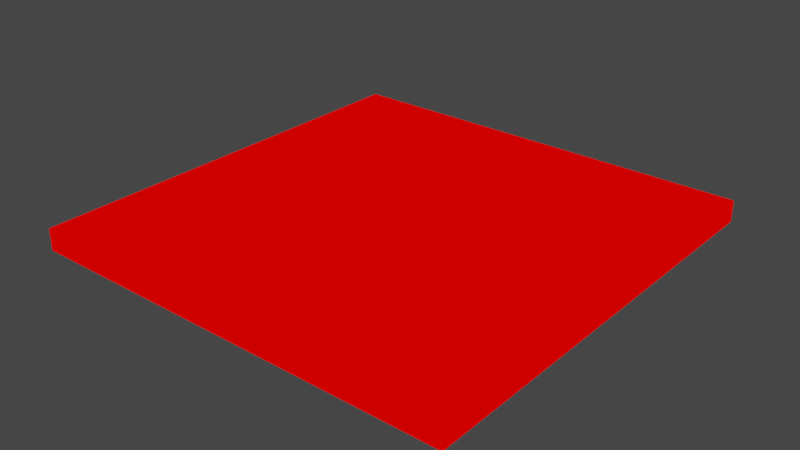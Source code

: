 # Source: floor_flat.blend  (saved by Blender 2.82.7; exported with 4.5.12 LTS)
import bpy
from mathutils import Matrix  # noqa: F401  (used for matrix-valued properties, if any)

bpy.ops.wm.read_factory_settings(use_empty=True)
scene = bpy.context.scene
scene.name = 'Scene'

# ---- collections
col_collection = bpy.data.collections.new('Collection'); scene.collection.children.link(col_collection)

# ---- materials (node trees are filled in below, after node groups)
mat_mat1 = bpy.data.materials.new('mat1')
mat_mat1.alpha_threshold = 0.0
mat_mat1.use_transparent_shadow = False
mat_mat1.line_color = (0.0, 0.0, 0.0, 1.0)

# ---- material node trees
mat_mat1.use_nodes = True; mat_mat1.node_tree.nodes.clear()
_N = mat_mat1.node_tree.nodes; _L = mat_mat1.node_tree.links
n0 = _N.new('ShaderNodeOutputMaterial'); n0.name = 'Material Output'; n0.location = (300, 300)
n1 = _N.new('ShaderNodeRGB'); n1.name = 'RGB'; n1.location = (9, 283)
n1.outputs[0].default_value = (1.0, 0.0, 0.0, 1.0)
_L.new(n1.outputs[0], n0.inputs[0])
n0.is_active_output = True

# ---- world
world_world = bpy.data.worlds.new('World'); scene.world = world_world
world_world.use_nodes = True; world_world.node_tree.nodes.clear()
_N = world_world.node_tree.nodes; _L = world_world.node_tree.links
n0 = _N.new('ShaderNodeOutputWorld'); n0.name = 'World Output'; n0.location = (300, 300)
n1 = _N.new('ShaderNodeBackground'); n1.name = 'Background'; n1.location = (10, 300)
n1.inputs[0].default_value = (0.05088, 0.05088, 0.05088, 1.0)
_L.new(n1.outputs[0], n0.inputs[0])
n0.is_active_output = True
world_world.color = (0.05088, 0.05088, 0.05088)
world_world.use_sun_shadow = False
world_world.sun_shadow_jitter_overblur = 0.0

# ---- meshes
me_floor_flat = bpy.data.meshes.new('floor_flat')
me_floor_flat.from_pydata([(20.0, 20.0, 2.0), (20.0, 20.0, 0.0), (20.0, -20.0, 2.0), (20.0, -20.0, 0.0), (-20.0, 20.0, 2.0), (-20.0, 20.0, 0.0), (-20.0, -20.0, 2.0), (-20.0, -20.0, 0.0)], [], [(5, 4, 0, 1), (1, 0, 2, 3), (5, 1, 3, 7), (7, 6, 4, 5), (0, 4, 6, 2), (3, 2, 6, 7)])
_uv = me_floor_flat.uv_layers.new(name='UVMap')
_uv.uv.foreach_set('vector', [7.236e-05, 0.02388, 0.02388, 0.02388, 0.02388, 0.5, 7.236e-05, 0.5, 0.02388, 0.5238, 0.02388, 0.5, 0.5, 0.5, 0.5, 0.5238, 0.9999, 0.02388, 0.9999, 0.5, 0.5238, 0.5, 0.5238, 0.02388, 0.5, 7.255e-05, 0.5, 0.02388, 0.02388, 0.02388, 0.02388, 7.236e-05, 0.02388, 0.5, 0.02388, 0.02388, 0.5, 0.02388, 0.5, 0.5, 0.5238, 0.5, 0.5, 0.5, 0.5, 0.02388, 0.5238, 0.02388])
me_floor_flat.materials.append(mat_mat1)
me_floor_flat.use_remesh_preserve_volume = False
me_floor_flat.use_remesh_preserve_attributes = False
me_floor_flat.use_mirror_vertex_groups = False
me_floor_flat.update()

# ---- objects
ob_floor_flat = bpy.data.objects.new('floor_flat', me_floor_flat)

# ---- transforms, parenting, visibility, modifiers, constraints
ob_floor_flat.location = (0.0, 0.0, 0.0)
ob_floor_flat.lock_rotations_4d = False
ob_floor_flat.empty_display_type = 'ARROWS'
ob_floor_flat.lineart.crease_threshold = 0.0

# ---- collection membership
col_collection.objects.link(ob_floor_flat)

# ---- scene / render settings (as saved in the file)
scene.frame_start = 1; scene.frame_end = 250; scene.frame_set(1)
scene.render.engine = 'BLENDER_EEVEE_NEXT'
scene.cycles.use_denoising = False
scene.cycles.samples = 128
scene.cycles.sampling_pattern = 'TABULATED_SOBOL'
scene.cycles.use_adaptive_sampling = False
scene.cycles.use_light_tree = False
scene.view_settings.view_transform = 'Filmic'
bpy.context.view_layer.update()

# ---- added for rendering (the .blend has no active camera and no usable light): camera, sun
cam_auto = bpy.data.cameras.new('AutoCamera')
cam_auto.lens = 50.0
cam_auto.sensor_width = 36.0
cam_auto.clip_end = 1000.0
ob_auto_camera = bpy.data.objects.new('AutoCamera', cam_auto)
scene.collection.objects.link(ob_auto_camera)
ob_auto_camera.location = (52.3713, -62.8456, 42.897)
ob_auto_camera.rotation_euler = (1.09748, -7.21219e-08, 0.694738)
scene.camera = ob_auto_camera
light_auto_sun = bpy.data.lights.new('AutoSun', 'SUN')
light_auto_sun.energy = 3.0
light_auto_sun.angle = 0.0523599
ob_auto_sun = bpy.data.objects.new('AutoSun', light_auto_sun)
scene.collection.objects.link(ob_auto_sun)
ob_auto_sun.rotation_euler = (0.872665, 0.174533, 0.523599)
bpy.context.view_layer.update()
